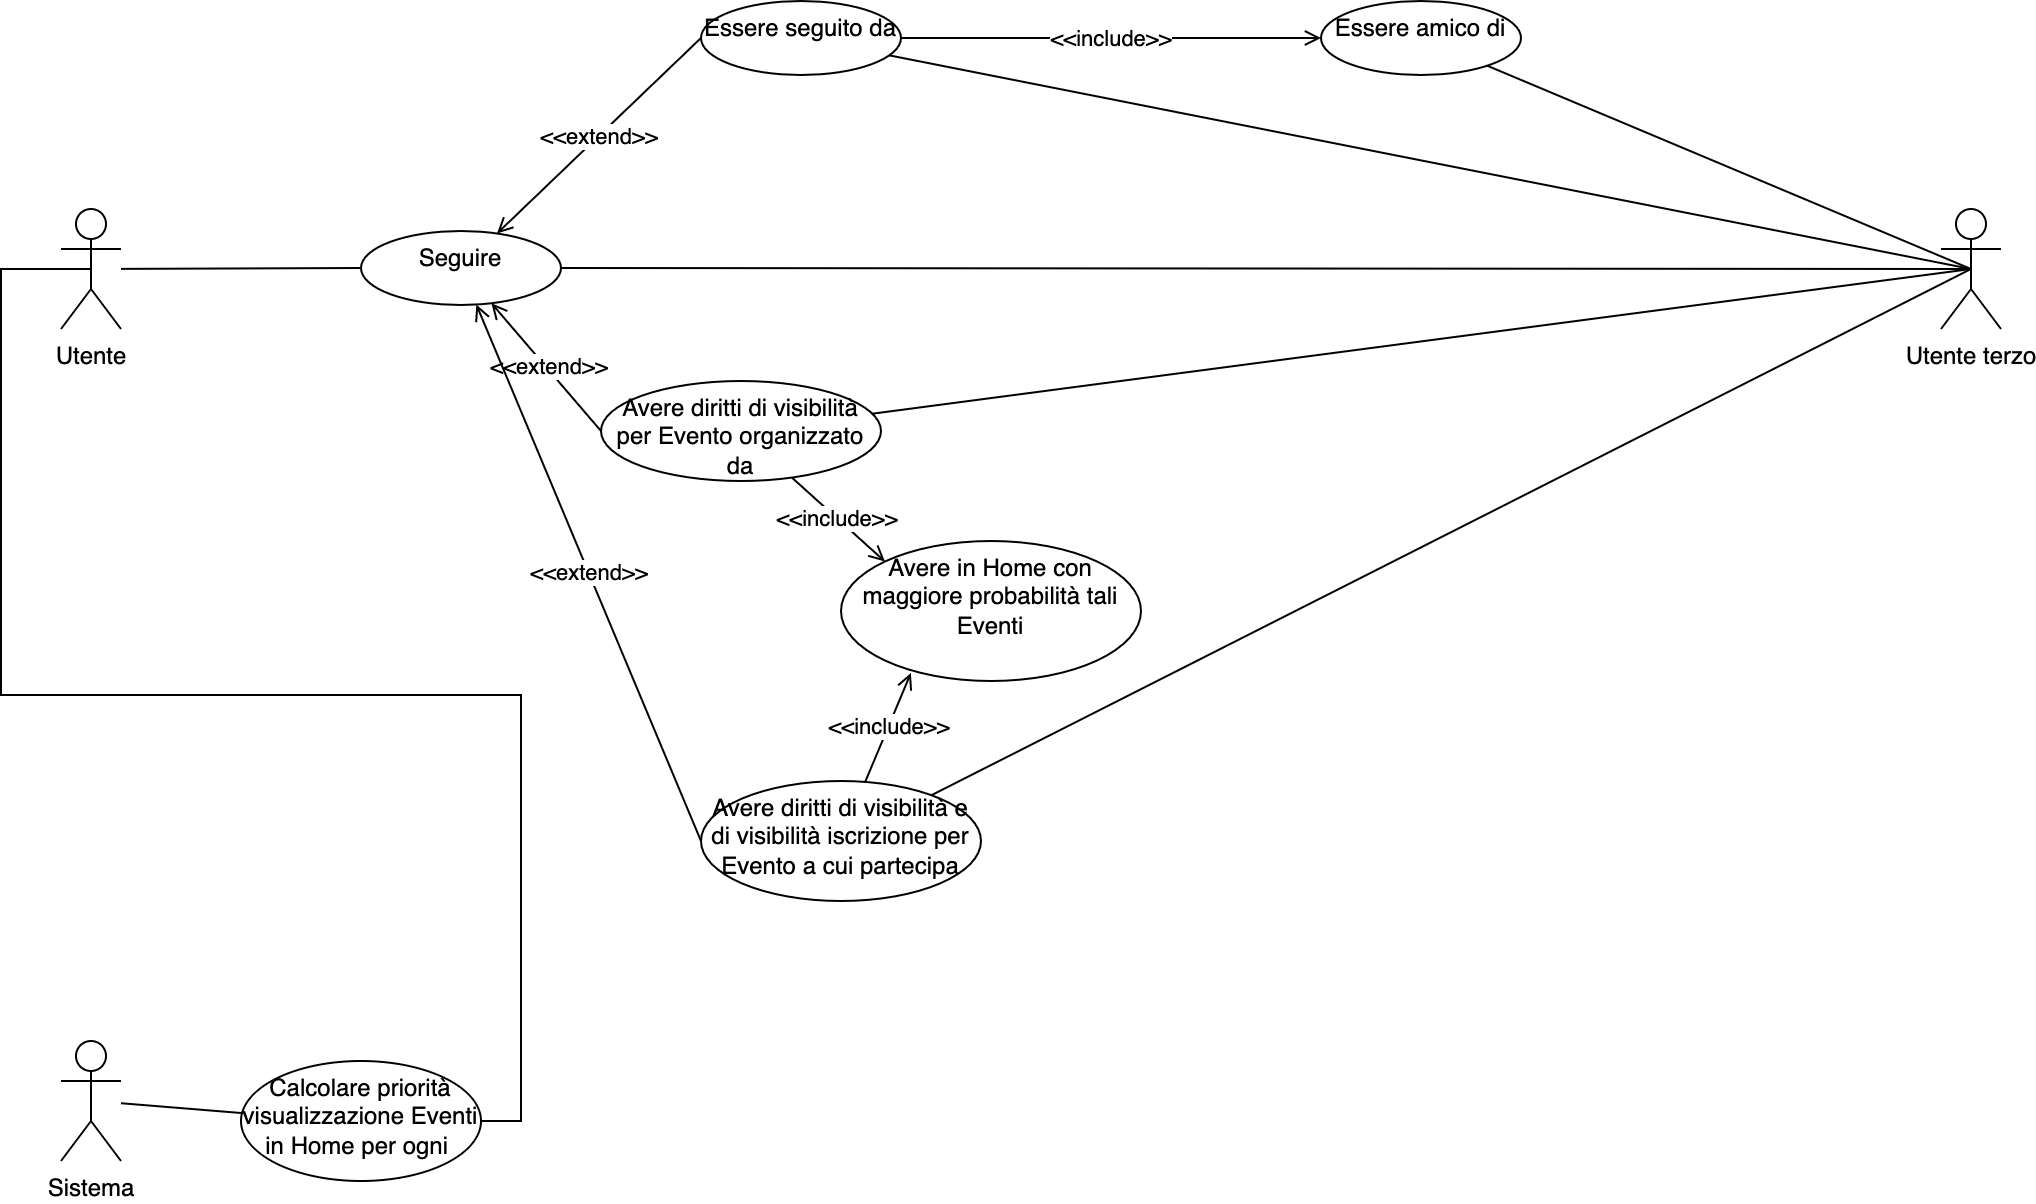

The diagram above was exported from draw.io. Its source (the exported page's mxGraphModel, read from the mxfile embedded in the PNG):
<mxGraphModel dx="1426" dy="712" grid="1" gridSize="10" guides="1" tooltips="1" connect="1" arrows="1" fold="1" page="1" pageScale="1" pageWidth="1169" pageHeight="827" math="0" shadow="0">
  <root>
    <mxCell id="0" />
    <mxCell id="1" parent="0" />
    <mxCell id="RQwaPlRKlwRei9oR5ErH-4" style="rounded=0;orthogonalLoop=1;jettySize=auto;html=1;entryX=0;entryY=0.5;entryDx=0;entryDy=0;endArrow=none;endFill=0;" parent="1" source="RQwaPlRKlwRei9oR5ErH-1" target="RQwaPlRKlwRei9oR5ErH-3" edge="1">
      <mxGeometry relative="1" as="geometry" />
    </mxCell>
    <mxCell id="RQwaPlRKlwRei9oR5ErH-1" value="Utente" style="shape=umlActor;verticalLabelPosition=bottom;verticalAlign=top;html=1;outlineConnect=0;" parent="1" vertex="1">
      <mxGeometry x="100" y="204" width="30" height="60" as="geometry" />
    </mxCell>
    <mxCell id="RQwaPlRKlwRei9oR5ErH-2" value="Utente terzo" style="shape=umlActor;verticalLabelPosition=bottom;verticalAlign=top;html=1;outlineConnect=0;" parent="1" vertex="1">
      <mxGeometry x="1040" y="204" width="30" height="60" as="geometry" />
    </mxCell>
    <mxCell id="RQwaPlRKlwRei9oR5ErH-6" style="rounded=0;orthogonalLoop=1;jettySize=auto;html=1;entryX=0.5;entryY=0.5;entryDx=0;entryDy=0;entryPerimeter=0;endArrow=none;endFill=0;" parent="1" source="RQwaPlRKlwRei9oR5ErH-3" target="RQwaPlRKlwRei9oR5ErH-2" edge="1">
      <mxGeometry relative="1" as="geometry" />
    </mxCell>
    <mxCell id="RQwaPlRKlwRei9oR5ErH-8" value="&amp;lt;&amp;lt;extend&amp;gt;&amp;gt;" style="edgeStyle=none;rounded=0;orthogonalLoop=1;jettySize=auto;html=1;endArrow=open;endFill=0;exitX=0;exitY=0.5;exitDx=0;exitDy=0;" parent="1" source="RQwaPlRKlwRei9oR5ErH-7" target="RQwaPlRKlwRei9oR5ErH-3" edge="1">
      <mxGeometry relative="1" as="geometry" />
    </mxCell>
    <mxCell id="RQwaPlRKlwRei9oR5ErH-22" style="edgeStyle=none;rounded=0;orthogonalLoop=1;jettySize=auto;html=1;endArrow=open;endFill=0;exitX=0;exitY=0.5;exitDx=0;exitDy=0;" parent="1" source="RQwaPlRKlwRei9oR5ErH-18" target="RQwaPlRKlwRei9oR5ErH-3" edge="1">
      <mxGeometry relative="1" as="geometry" />
    </mxCell>
    <mxCell id="RQwaPlRKlwRei9oR5ErH-24" value="&amp;lt;&amp;lt;extend&amp;gt;&amp;gt;" style="edgeLabel;html=1;align=center;verticalAlign=middle;resizable=0;points=[];" parent="RQwaPlRKlwRei9oR5ErH-22" vertex="1" connectable="0">
      <mxGeometry x="-0.01" y="-1" relative="1" as="geometry">
        <mxPoint as="offset" />
      </mxGeometry>
    </mxCell>
    <mxCell id="RQwaPlRKlwRei9oR5ErH-23" value="&amp;lt;&amp;lt;extend&amp;gt;&amp;gt;" style="edgeStyle=none;rounded=0;orthogonalLoop=1;jettySize=auto;html=1;endArrow=open;endFill=0;exitX=0;exitY=0.5;exitDx=0;exitDy=0;" parent="1" source="RQwaPlRKlwRei9oR5ErH-20" target="RQwaPlRKlwRei9oR5ErH-3" edge="1">
      <mxGeometry relative="1" as="geometry" />
    </mxCell>
    <mxCell id="RQwaPlRKlwRei9oR5ErH-3" value="Seguire" style="ellipse;whiteSpace=wrap;html=1;verticalAlign=top;" parent="1" vertex="1">
      <mxGeometry x="250" y="215" width="100" height="37" as="geometry" />
    </mxCell>
    <mxCell id="RQwaPlRKlwRei9oR5ErH-10" style="edgeStyle=none;rounded=0;orthogonalLoop=1;jettySize=auto;html=1;entryX=0.5;entryY=0.5;entryDx=0;entryDy=0;entryPerimeter=0;endArrow=none;endFill=0;" parent="1" source="RQwaPlRKlwRei9oR5ErH-7" target="RQwaPlRKlwRei9oR5ErH-2" edge="1">
      <mxGeometry relative="1" as="geometry" />
    </mxCell>
    <mxCell id="RQwaPlRKlwRei9oR5ErH-12" value="&amp;lt;&amp;lt;include&amp;gt;&amp;gt;" style="edgeStyle=none;rounded=0;orthogonalLoop=1;jettySize=auto;html=1;endArrow=open;endFill=0;" parent="1" source="RQwaPlRKlwRei9oR5ErH-7" target="RQwaPlRKlwRei9oR5ErH-11" edge="1">
      <mxGeometry relative="1" as="geometry" />
    </mxCell>
    <mxCell id="RQwaPlRKlwRei9oR5ErH-7" value="Essere seguito da" style="ellipse;whiteSpace=wrap;html=1;verticalAlign=top;" parent="1" vertex="1">
      <mxGeometry x="420" y="100" width="100" height="37" as="geometry" />
    </mxCell>
    <mxCell id="RQwaPlRKlwRei9oR5ErH-13" style="edgeStyle=none;rounded=0;orthogonalLoop=1;jettySize=auto;html=1;entryX=0.5;entryY=0.5;entryDx=0;entryDy=0;entryPerimeter=0;endArrow=none;endFill=0;" parent="1" source="RQwaPlRKlwRei9oR5ErH-11" target="RQwaPlRKlwRei9oR5ErH-2" edge="1">
      <mxGeometry relative="1" as="geometry" />
    </mxCell>
    <mxCell id="RQwaPlRKlwRei9oR5ErH-11" value="Essere amico di" style="ellipse;whiteSpace=wrap;html=1;verticalAlign=top;" parent="1" vertex="1">
      <mxGeometry x="730" y="100" width="100" height="37" as="geometry" />
    </mxCell>
    <mxCell id="RQwaPlRKlwRei9oR5ErH-15" value="Avere in Home con maggiore probabilità tali Eventi" style="ellipse;whiteSpace=wrap;html=1;verticalAlign=top;" parent="1" vertex="1">
      <mxGeometry x="490" y="370" width="150" height="70" as="geometry" />
    </mxCell>
    <mxCell id="RQwaPlRKlwRei9oR5ErH-19" style="edgeStyle=none;rounded=0;orthogonalLoop=1;jettySize=auto;html=1;entryX=0.5;entryY=0.5;entryDx=0;entryDy=0;entryPerimeter=0;endArrow=none;endFill=0;" parent="1" source="RQwaPlRKlwRei9oR5ErH-18" target="RQwaPlRKlwRei9oR5ErH-2" edge="1">
      <mxGeometry relative="1" as="geometry" />
    </mxCell>
    <mxCell id="RQwaPlRKlwRei9oR5ErH-25" value="&amp;lt;&amp;lt;include&amp;gt;&amp;gt;" style="edgeStyle=none;rounded=0;orthogonalLoop=1;jettySize=auto;html=1;entryX=0;entryY=0;entryDx=0;entryDy=0;endArrow=open;endFill=0;" parent="1" source="RQwaPlRKlwRei9oR5ErH-18" target="RQwaPlRKlwRei9oR5ErH-15" edge="1">
      <mxGeometry relative="1" as="geometry" />
    </mxCell>
    <mxCell id="RQwaPlRKlwRei9oR5ErH-18" value="Avere diritti di visibilità per Evento organizzato da" style="ellipse;whiteSpace=wrap;html=1;verticalAlign=top;" parent="1" vertex="1">
      <mxGeometry x="370" y="290" width="140" height="50" as="geometry" />
    </mxCell>
    <mxCell id="RQwaPlRKlwRei9oR5ErH-21" style="edgeStyle=none;rounded=0;orthogonalLoop=1;jettySize=auto;html=1;entryX=0.5;entryY=0.5;entryDx=0;entryDy=0;entryPerimeter=0;endArrow=none;endFill=0;" parent="1" source="RQwaPlRKlwRei9oR5ErH-20" target="RQwaPlRKlwRei9oR5ErH-2" edge="1">
      <mxGeometry relative="1" as="geometry" />
    </mxCell>
    <mxCell id="RQwaPlRKlwRei9oR5ErH-26" value="&amp;lt;&amp;lt;include&amp;gt;&amp;gt;" style="edgeStyle=none;rounded=0;orthogonalLoop=1;jettySize=auto;html=1;entryX=0.233;entryY=0.943;entryDx=0;entryDy=0;endArrow=open;endFill=0;entryPerimeter=0;" parent="1" source="RQwaPlRKlwRei9oR5ErH-20" target="RQwaPlRKlwRei9oR5ErH-15" edge="1">
      <mxGeometry relative="1" as="geometry" />
    </mxCell>
    <mxCell id="RQwaPlRKlwRei9oR5ErH-20" value="Avere diritti di visibilità e di visibilità iscrizione per Evento a cui partecipa" style="ellipse;whiteSpace=wrap;html=1;verticalAlign=top;" parent="1" vertex="1">
      <mxGeometry x="420" y="490" width="140" height="60" as="geometry" />
    </mxCell>
    <mxCell id="RQwaPlRKlwRei9oR5ErH-27" value="Sistema" style="shape=umlActor;verticalLabelPosition=bottom;verticalAlign=top;html=1;outlineConnect=0;" parent="1" vertex="1">
      <mxGeometry x="100" y="620" width="30" height="60" as="geometry" />
    </mxCell>
    <mxCell id="RQwaPlRKlwRei9oR5ErH-29" value="" style="edgeStyle=none;rounded=0;orthogonalLoop=1;jettySize=auto;html=1;endArrow=none;endFill=0;" parent="1" source="RQwaPlRKlwRei9oR5ErH-28" target="RQwaPlRKlwRei9oR5ErH-27" edge="1">
      <mxGeometry relative="1" as="geometry" />
    </mxCell>
    <mxCell id="RQwaPlRKlwRei9oR5ErH-30" style="edgeStyle=orthogonalEdgeStyle;rounded=0;orthogonalLoop=1;jettySize=auto;html=1;entryX=0.5;entryY=0.5;entryDx=0;entryDy=0;entryPerimeter=0;endArrow=none;endFill=0;exitX=1;exitY=0.5;exitDx=0;exitDy=0;" parent="1" source="RQwaPlRKlwRei9oR5ErH-28" target="RQwaPlRKlwRei9oR5ErH-1" edge="1">
      <mxGeometry relative="1" as="geometry">
        <Array as="points">
          <mxPoint x="330" y="660" />
          <mxPoint x="330" y="447" />
          <mxPoint x="70" y="447" />
          <mxPoint x="70" y="234" />
        </Array>
      </mxGeometry>
    </mxCell>
    <mxCell id="RQwaPlRKlwRei9oR5ErH-28" value="Calcolare priorità visualizzazione Eventi in Home per ogni&amp;nbsp;" style="ellipse;whiteSpace=wrap;html=1;verticalAlign=top;" parent="1" vertex="1">
      <mxGeometry x="190" y="630" width="120" height="60" as="geometry" />
    </mxCell>
  </root>
</mxGraphModel>